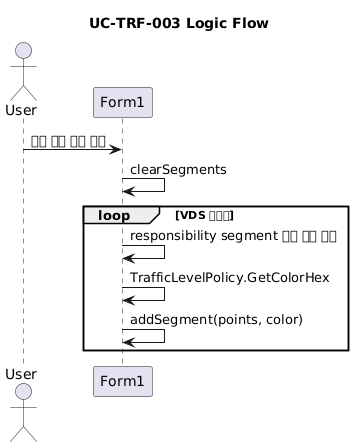

The diagram above was rendered by PlantUML. Its source (embedded in the PNG):
@startuml
title UC-TRF-003 Logic Flow

actor User
participant Form1

User -> Form1 : 조회 결과 화면 확인
Form1 -> Form1 : clearSegments
loop VDS 결과별
  Form1 -> Form1 : responsibility segment 존재 여부 확인
  Form1 -> Form1 : TrafficLevelPolicy.GetColorHex
  Form1 -> Form1 : addSegment(points, color)
end
@enduml